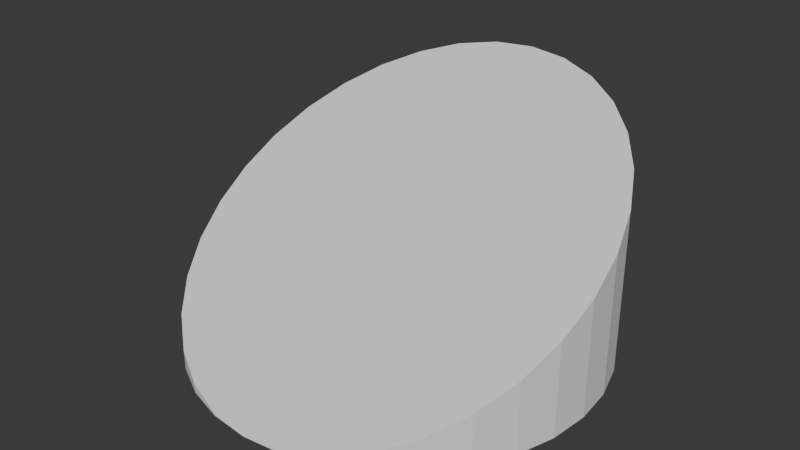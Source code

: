 # Source: part30_half.blend  (saved by Blender 4.2.66; exported with 4.5.12 LTS)
import bpy
from mathutils import Matrix  # noqa: F401  (used for matrix-valued properties, if any)

bpy.ops.wm.read_factory_settings(use_empty=True)
scene = bpy.context.scene
scene.name = 'Scene'

# ---- world
world_world = bpy.data.worlds.new('World'); scene.world = world_world
world_world.use_nodes = True; world_world.node_tree.nodes.clear()
_N = world_world.node_tree.nodes; _L = world_world.node_tree.links
n0 = _N.new('ShaderNodeOutputWorld'); n0.name = 'World Output'; n0.location = (300, 300)
n1 = _N.new('ShaderNodeBackground'); n1.name = 'Background'; n1.location = (10, 300)
n1.inputs[0].default_value = (0.05088, 0.05088, 0.05088, 1.0)
_L.new(n1.outputs[0], n0.inputs[0])
n0.is_active_output = True
world_world.color = (0.05088, 0.05088, 0.05088)
world_world.sun_shadow_jitter_overblur = 0.0

# ---- meshes
me_cylinder_001 = bpy.data.meshes.new('Cylinder.001')
me_cylinder_001.from_pydata([(0.0, 1.0, 0.0), (0.0, 1.0, 1.155), (0.1951, 0.9808, 0.0), (0.1951, 0.9808, 1.144), (0.3827, 0.9239, 0.0), (0.3827, 0.9239, 1.111), (0.5556, 0.8315, 0.0), (0.5556, 0.8315, 1.057), (0.7071, 0.7071, 0.0), (0.7071, 0.7071, 0.9856), (0.8315, 0.5556, 0.0), (0.8315, 0.5556, 0.8981), (0.9239, 0.3827, 0.0), (0.9239, 0.3827, 0.7983), (0.9808, 0.1951, 0.0), (0.9808, 0.1951, 0.69), (1.0, 0.0, 0.0), (1.0, -1.996e-09, 0.5774), (0.9808, -0.1951, 0.0), (0.9808, -0.1951, 0.4647), (0.9239, -0.3827, 0.0), (0.9239, -0.3827, 0.3564), (0.8315, -0.5556, 0.0), (0.8315, -0.5556, 0.2566), (0.7071, -0.7071, 0.0), (0.7071, -0.7071, 0.1691), (0.5556, -0.8315, 0.0), (0.5556, -0.8315, 0.0973), (0.3827, -0.9239, 0.0), (0.3827, -0.9239, 0.04395), (0.1951, -0.9808, 0.0), (0.1951, -0.9808, 0.01109), (0.0, -1.0, 0.0), (0.0, -1.0, 0.0), (-0.1951, -0.9808, 0.0), (-0.1951, -0.9808, 0.01109), (-0.3827, -0.9239, 0.0), (-0.3827, -0.9239, 0.04395), (-0.5556, -0.8315, 0.0), (-0.5556, -0.8315, 0.0973), (-0.7071, -0.7071, 0.0), (-0.7071, -0.7071, 0.1691), (-0.8315, -0.5556, 0.0), (-0.8315, -0.5556, 0.2566), (-0.9239, -0.3827, 0.0), (-0.9239, -0.3827, 0.3564), (-0.9808, -0.1951, 0.0), (-0.9808, -0.1951, 0.4647), (-1.0, 0.0, 0.0), (-1.0, -1.996e-09, 0.5774), (-0.9808, 0.1951, 0.0), (-0.9808, 0.1951, 0.69), (-0.9239, 0.3827, 0.0), (-0.9239, 0.3827, 0.7983), (-0.8315, 0.5556, 0.0), (-0.8315, 0.5556, 0.8981), (-0.7071, 0.7071, 0.0), (-0.7071, 0.7071, 0.9856), (-0.5556, 0.8315, 0.0), (-0.5556, 0.8315, 1.057), (-0.3827, 0.9239, 0.0), (-0.3827, 0.9239, 1.111), (-0.1951, 0.9808, 0.0), (-0.1951, 0.9808, 1.144)], [], [(0, 1, 3, 2), (2, 3, 5, 4), (4, 5, 7, 6), (6, 7, 9, 8), (8, 9, 11, 10), (10, 11, 13, 12), (12, 13, 15, 14), (14, 15, 17, 16), (16, 17, 19, 18), (18, 19, 21, 20), (20, 21, 23, 22), (22, 23, 25, 24), (24, 25, 27, 26), (26, 27, 29, 28), (28, 29, 31, 30), (30, 31, 33, 32), (32, 33, 35, 34), (34, 35, 37, 36), (36, 37, 39, 38), (38, 39, 41, 40), (40, 41, 43, 42), (42, 43, 45, 44), (44, 45, 47, 46), (46, 47, 49, 48), (48, 49, 51, 50), (50, 51, 53, 52), (52, 53, 55, 54), (54, 55, 57, 56), (56, 57, 59, 58), (58, 59, 61, 60), (3, 1, 63, 61, 59, 57, 55, 53, 51, 49, 47, 45, 43, 41, 39, 37, 35, 33, 31, 29, 27, 25, 23, 21, 19, 17, 15, 13, 11, 9, 7, 5), (60, 61, 63, 62), (62, 63, 1, 0), (0, 2, 4, 6, 8, 10, 12, 14, 16, 18, 20, 22, 24, 26, 28, 30, 32, 34, 36, 38, 40, 42, 44, 46, 48, 50, 52, 54, 56, 58, 60, 62)])
_uv = me_cylinder_001.uv_layers.new(name='UVMap')
_uv.uv.foreach_set('vector', [1.0, 0.5, 1.0, 1.0, 0.9688, 1.0, 0.9688, 0.5, 0.9688, 0.5, 0.9688, 1.0, 0.9375, 1.0, 0.9375, 0.5, 0.9375, 0.5, 0.9375, 1.0, 0.9062, 1.0, 0.9062, 0.5, 0.9062, 0.5, 0.9062, 1.0, 0.875, 1.0, 0.875, 0.5, 0.875, 0.5, 0.875, 1.0, 0.8438, 1.0, 0.8438, 0.5, 0.8438, 0.5, 0.8438, 1.0, 0.8125, 1.0, 0.8125, 0.5, 0.8125, 0.5, 0.8125, 1.0, 0.7812, 1.0, 0.7812, 0.5, 0.7812, 0.5, 0.7812, 1.0, 0.75, 1.0, 0.75, 0.5, 0.75, 0.5, 0.75, 1.0, 0.7188, 1.0, 0.7188, 0.5, 0.7188, 0.5, 0.7188, 1.0, 0.6875, 1.0, 0.6875, 0.5, 0.6875, 0.5, 0.6875, 1.0, 0.6562, 1.0, 0.6562, 0.5, 0.6562, 0.5, 0.6562, 1.0, 0.625, 1.0, 0.625, 0.5, 0.625, 0.5, 0.625, 1.0, 0.5938, 1.0, 0.5938, 0.5, 0.5938, 0.5, 0.5938, 1.0, 0.5625, 1.0, 0.5625, 0.5, 0.5625, 0.5, 0.5625, 1.0, 0.5312, 1.0, 0.5312, 0.5, 0.5312, 0.5, 0.5312, 1.0, 0.5, 1.0, 0.5, 0.5, 0.5, 0.5, 0.5, 1.0, 0.4688, 1.0, 0.4688, 0.5, 0.4688, 0.5, 0.4688, 1.0, 0.4375, 1.0, 0.4375, 0.5, 0.4375, 0.5, 0.4375, 1.0, 0.4062, 1.0, 0.4062, 0.5, 0.4062, 0.5, 0.4062, 1.0, 0.375, 1.0, 0.375, 0.5, 0.375, 0.5, 0.375, 1.0, 0.3438, 1.0, 0.3438, 0.5, 0.3438, 0.5, 0.3438, 1.0, 0.3125, 1.0, 0.3125, 0.5, 0.3125, 0.5, 0.3125, 1.0, 0.2812, 1.0, 0.2812, 0.5, 0.2812, 0.5, 0.2812, 1.0, 0.25, 1.0, 0.25, 0.5, 0.25, 0.5, 0.25, 1.0, 0.2188, 1.0, 0.2188, 0.5, 0.2188, 0.5, 0.2188, 1.0, 0.1875, 1.0, 0.1875, 0.5, 0.1875, 0.5, 0.1875, 1.0, 0.1562, 1.0, 0.1562, 0.5, 0.1562, 0.5, 0.1562, 1.0, 0.125, 1.0, 0.125, 0.5, 0.125, 0.5, 0.125, 1.0, 0.09375, 1.0, 0.09375, 0.5, 0.09375, 0.5, 0.09375, 1.0, 0.0625, 1.0, 0.0625, 0.5, 0.2968, 0.4854, 0.25, 0.49, 0.2032, 0.4854, 0.1582, 0.4717, 0.1167, 0.4496, 0.08029, 0.4197, 0.05045, 0.3833, 0.02827, 0.3418, 0.01461, 0.2968, 0.01, 0.25, 0.01461, 0.2032, 0.02827, 0.1582, 0.05045, 0.1167, 0.08029, 0.08029, 0.1167, 0.05045, 0.1582, 0.02827, 0.2032, 0.01461, 0.25, 0.01, 0.2968, 0.01461, 0.3418, 0.02827, 0.3833, 0.05045, 0.4197, 0.08029, 0.4496, 0.1167, 0.4717, 0.1582, 0.4854, 0.2032, 0.49, 0.25, 0.4854, 0.2968, 0.4717, 0.3418, 0.4496, 0.3833, 0.4197, 0.4197, 0.3833, 0.4496, 0.3418, 0.4717, 0.0625, 0.5, 0.0625, 1.0, 0.03125, 1.0, 0.03125, 0.5, 0.03125, 0.5, 0.03125, 1.0, 0.0, 1.0, 0.0, 0.5, 0.75, 0.49, 0.7968, 0.4854, 0.8418, 0.4717, 0.8833, 0.4496, 0.9197, 0.4197, 0.9496, 0.3833, 0.9717, 0.3418, 0.9854, 0.2968, 0.99, 0.25, 0.9854, 0.2032, 0.9717, 0.1582, 0.9496, 0.1167, 0.9197, 0.08029, 0.8833, 0.05045, 0.8418, 0.02827, 0.7968, 0.01461, 0.75, 0.01, 0.7032, 0.01461, 0.6582, 0.02827, 0.6167, 0.05045, 0.5803, 0.08029, 0.5504, 0.1167, 0.5283, 0.1582, 0.5146, 0.2032, 0.51, 0.25, 0.5146, 0.2968, 0.5283, 0.3418, 0.5504, 0.3833, 0.5803, 0.4197, 0.6167, 0.4496, 0.6582, 0.4717, 0.7032, 0.4854])
me_cylinder_001.update()

# ---- objects
ob_cylinder = bpy.data.objects.new('Cylinder', me_cylinder_001)

# ---- transforms, parenting, visibility, modifiers, constraints
ob_cylinder.location = (0.0, 0.0, 0.0)
ob_cylinder.scale = (0.5, 0.5, 0.5)

# ---- collection membership
scene.collection.objects.link(ob_cylinder)

# ---- scene / render settings (as saved in the file)
scene.frame_start = 1; scene.frame_end = 250; scene.frame_set(1)
scene.render.engine = 'BLENDER_EEVEE_NEXT'
bpy.context.view_layer.update()

# ---- added for rendering (the .blend has no active camera and no usable light): camera, sun
cam_auto = bpy.data.cameras.new('AutoCamera')
cam_auto.lens = 50.0
cam_auto.sensor_width = 36.0
cam_auto.clip_end = 1000.0
ob_auto_camera = bpy.data.objects.new('AutoCamera', cam_auto)
scene.collection.objects.link(ob_auto_camera)
ob_auto_camera.location = (1.4133, -1.69596, 1.41932)
ob_auto_camera.rotation_euler = (1.09748, -7.21219e-08, 0.694738)
scene.camera = ob_auto_camera
light_auto_sun = bpy.data.lights.new('AutoSun', 'SUN')
light_auto_sun.energy = 3.0
light_auto_sun.angle = 0.0523599
ob_auto_sun = bpy.data.objects.new('AutoSun', light_auto_sun)
scene.collection.objects.link(ob_auto_sun)
ob_auto_sun.rotation_euler = (0.872665, 0.174533, 0.523599)
bpy.context.view_layer.update()

